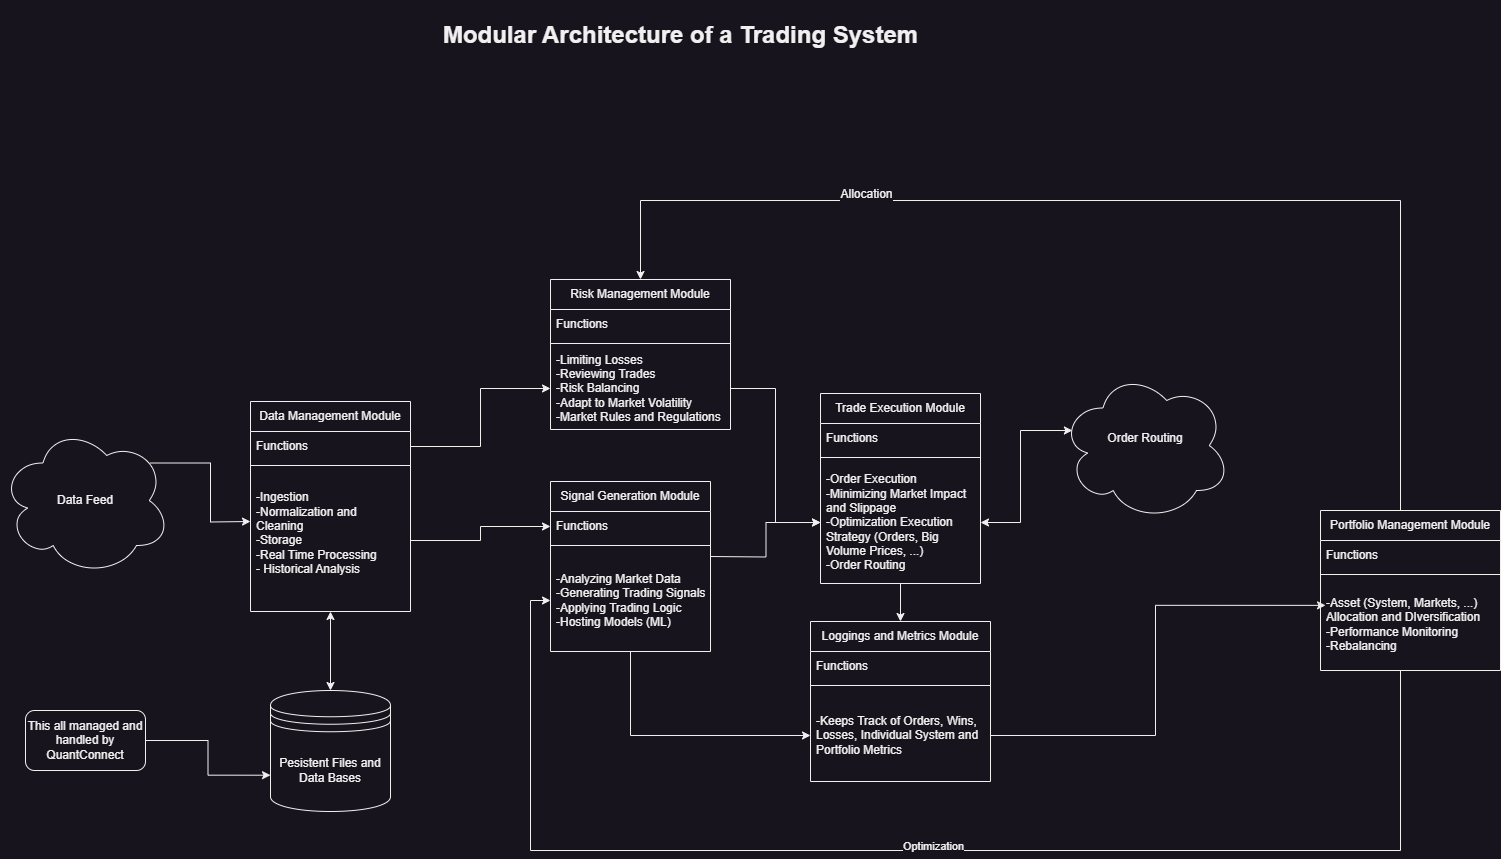

The diagram above was exported from draw.io. Its source (the exported page's mxGraphModel, read from the mxfile embedded in the PNG):
<mxGraphModel dx="1967" dy="1152" grid="1" gridSize="10" guides="1" tooltips="1" connect="1" arrows="1" fold="1" page="1" pageScale="1" pageWidth="850" pageHeight="1100" math="0" shadow="0">
  <root>
    <mxCell id="0" />
    <mxCell id="1" parent="0" />
    <mxCell id="H7JPSr9S8vVVAKkfaHTr-1" value="&lt;h1&gt;Modular Architecture of a Trading System&lt;/h1&gt;" style="text;html=1;align=center;verticalAlign=middle;resizable=0;points=[];autosize=1;strokeColor=none;fillColor=none;" parent="1" vertex="1">
      <mxGeometry x="590" y="50" width="500" height="70" as="geometry" />
    </mxCell>
    <mxCell id="H7JPSr9S8vVVAKkfaHTr-87" value="" style="edgeStyle=orthogonalEdgeStyle;rounded=0;orthogonalLoop=1;jettySize=auto;html=1;startArrow=classic;startFill=1;" parent="1" source="H7JPSr9S8vVVAKkfaHTr-2" target="H7JPSr9S8vVVAKkfaHTr-86" edge="1">
      <mxGeometry relative="1" as="geometry" />
    </mxCell>
    <mxCell id="H7JPSr9S8vVVAKkfaHTr-2" value="Data Management Module" style="swimlane;fontStyle=0;childLayout=stackLayout;horizontal=1;startSize=30;horizontalStack=0;resizeParent=1;resizeParentMax=0;resizeLast=0;collapsible=1;marginBottom=0;whiteSpace=wrap;html=1;" parent="1" vertex="1">
      <mxGeometry x="410" y="451" width="160" height="210" as="geometry" />
    </mxCell>
    <mxCell id="H7JPSr9S8vVVAKkfaHTr-3" value="Functions" style="text;strokeColor=none;fillColor=none;align=left;verticalAlign=middle;spacingLeft=4;spacingRight=4;overflow=hidden;points=[[0,0.5],[1,0.5]];portConstraint=eastwest;rotatable=0;whiteSpace=wrap;html=1;" parent="H7JPSr9S8vVVAKkfaHTr-2" vertex="1">
      <mxGeometry y="30" width="160" height="30" as="geometry" />
    </mxCell>
    <mxCell id="H7JPSr9S8vVVAKkfaHTr-59" value="" style="line;strokeWidth=1;fillColor=none;align=left;verticalAlign=middle;spacingTop=-1;spacingLeft=3;spacingRight=3;rotatable=0;labelPosition=right;points=[];portConstraint=eastwest;strokeColor=inherit;" parent="H7JPSr9S8vVVAKkfaHTr-2" vertex="1">
      <mxGeometry y="60" width="160" height="8" as="geometry" />
    </mxCell>
    <mxCell id="H7JPSr9S8vVVAKkfaHTr-57" value="-Ingestion&lt;br&gt;-Normalization and Cleaning&lt;div&gt;-Storage&lt;/div&gt;&lt;div&gt;-Real Time Processing&lt;/div&gt;&lt;div&gt;- Historical Analysis&lt;/div&gt;&lt;div&gt;&lt;br&gt;&lt;/div&gt;" style="text;strokeColor=none;fillColor=none;align=left;verticalAlign=middle;spacingLeft=4;spacingRight=4;overflow=hidden;points=[[0,0.5],[1,0.5]];portConstraint=eastwest;rotatable=0;whiteSpace=wrap;html=1;" parent="H7JPSr9S8vVVAKkfaHTr-2" vertex="1">
      <mxGeometry y="68" width="160" height="142" as="geometry" />
    </mxCell>
    <mxCell id="H7JPSr9S8vVVAKkfaHTr-39" style="edgeStyle=orthogonalEdgeStyle;rounded=0;orthogonalLoop=1;jettySize=auto;html=1;exitX=0.5;exitY=1;exitDx=0;exitDy=0;entryX=0;entryY=0.5;entryDx=0;entryDy=0;" parent="1" source="H7JPSr9S8vVVAKkfaHTr-6" target="H7JPSr9S8vVVAKkfaHTr-24" edge="1">
      <mxGeometry relative="1" as="geometry" />
    </mxCell>
    <mxCell id="H7JPSr9S8vVVAKkfaHTr-6" value="Signal Generation Module" style="swimlane;fontStyle=0;childLayout=stackLayout;horizontal=1;startSize=30;horizontalStack=0;resizeParent=1;resizeParentMax=0;resizeLast=0;collapsible=1;marginBottom=0;whiteSpace=wrap;html=1;" parent="1" vertex="1">
      <mxGeometry x="710" y="531" width="160" height="170" as="geometry" />
    </mxCell>
    <mxCell id="H7JPSr9S8vVVAKkfaHTr-94" value="Functions" style="text;strokeColor=none;fillColor=none;align=left;verticalAlign=middle;spacingLeft=4;spacingRight=4;overflow=hidden;points=[[0,0.5],[1,0.5]];portConstraint=eastwest;rotatable=0;whiteSpace=wrap;html=1;" parent="H7JPSr9S8vVVAKkfaHTr-6" vertex="1">
      <mxGeometry y="30" width="160" height="30" as="geometry" />
    </mxCell>
    <mxCell id="H7JPSr9S8vVVAKkfaHTr-70" value="" style="line;strokeWidth=1;fillColor=none;align=left;verticalAlign=middle;spacingTop=-1;spacingLeft=3;spacingRight=3;rotatable=0;labelPosition=right;points=[];portConstraint=eastwest;strokeColor=inherit;" parent="H7JPSr9S8vVVAKkfaHTr-6" vertex="1">
      <mxGeometry y="60" width="160" height="8" as="geometry" />
    </mxCell>
    <mxCell id="H7JPSr9S8vVVAKkfaHTr-69" value="-Analyzing Market Data&lt;div&gt;-Generating Trading Signals&lt;/div&gt;&lt;div&gt;-Applying Trading Logic&lt;/div&gt;&lt;div&gt;-Hosting Models (ML)&lt;/div&gt;" style="text;strokeColor=none;fillColor=none;align=left;verticalAlign=middle;spacingLeft=4;spacingRight=4;overflow=hidden;points=[[0,0.5],[1,0.5]];portConstraint=eastwest;rotatable=0;whiteSpace=wrap;html=1;" parent="H7JPSr9S8vVVAKkfaHTr-6" vertex="1">
      <mxGeometry y="68" width="160" height="102" as="geometry" />
    </mxCell>
    <mxCell id="H7JPSr9S8vVVAKkfaHTr-10" value="Risk Management Module" style="swimlane;fontStyle=0;childLayout=stackLayout;horizontal=1;startSize=30;horizontalStack=0;resizeParent=1;resizeParentMax=0;resizeLast=0;collapsible=1;marginBottom=0;whiteSpace=wrap;html=1;" parent="1" vertex="1">
      <mxGeometry x="710" y="329" width="180" height="150" as="geometry" />
    </mxCell>
    <mxCell id="H7JPSr9S8vVVAKkfaHTr-64" value="Functions" style="text;strokeColor=none;fillColor=none;align=left;verticalAlign=middle;spacingLeft=4;spacingRight=4;overflow=hidden;points=[[0,0.5],[1,0.5]];portConstraint=eastwest;rotatable=0;whiteSpace=wrap;html=1;" parent="H7JPSr9S8vVVAKkfaHTr-10" vertex="1">
      <mxGeometry y="30" width="180" height="30" as="geometry" />
    </mxCell>
    <mxCell id="H7JPSr9S8vVVAKkfaHTr-66" value="" style="line;strokeWidth=1;fillColor=none;align=left;verticalAlign=middle;spacingTop=-1;spacingLeft=3;spacingRight=3;rotatable=0;labelPosition=right;points=[];portConstraint=eastwest;strokeColor=inherit;" parent="H7JPSr9S8vVVAKkfaHTr-10" vertex="1">
      <mxGeometry y="60" width="180" height="8" as="geometry" />
    </mxCell>
    <mxCell id="H7JPSr9S8vVVAKkfaHTr-12" value="-Limiting Losses&lt;div&gt;-Reviewing Trades&lt;/div&gt;&lt;div&gt;-Risk Balancing&amp;nbsp;&lt;/div&gt;&lt;div&gt;-Adapt to Market Volatility&lt;/div&gt;&lt;div&gt;-Market Rules and Regulations&lt;/div&gt;" style="text;strokeColor=none;fillColor=none;align=left;verticalAlign=middle;spacingLeft=4;spacingRight=4;overflow=hidden;points=[[0,0.5],[1,0.5]];portConstraint=eastwest;rotatable=0;whiteSpace=wrap;html=1;" parent="H7JPSr9S8vVVAKkfaHTr-10" vertex="1">
      <mxGeometry y="68" width="180" height="82" as="geometry" />
    </mxCell>
    <mxCell id="H7JPSr9S8vVVAKkfaHTr-61" style="edgeStyle=orthogonalEdgeStyle;rounded=0;orthogonalLoop=1;jettySize=auto;html=1;exitX=0.5;exitY=1;exitDx=0;exitDy=0;entryX=0.5;entryY=0;entryDx=0;entryDy=0;" parent="1" source="H7JPSr9S8vVVAKkfaHTr-14" target="H7JPSr9S8vVVAKkfaHTr-22" edge="1">
      <mxGeometry relative="1" as="geometry" />
    </mxCell>
    <mxCell id="H7JPSr9S8vVVAKkfaHTr-14" value="Trade Execution Module" style="swimlane;fontStyle=0;childLayout=stackLayout;horizontal=1;startSize=30;horizontalStack=0;resizeParent=1;resizeParentMax=0;resizeLast=0;collapsible=1;marginBottom=0;whiteSpace=wrap;html=1;strokeColor=default;align=center;verticalAlign=middle;fontFamily=Helvetica;fontSize=12;fontColor=default;fillColor=default;" parent="1" vertex="1">
      <mxGeometry x="980" y="443" width="160" height="190" as="geometry" />
    </mxCell>
    <mxCell id="H7JPSr9S8vVVAKkfaHTr-15" value="Functions" style="text;strokeColor=none;fillColor=none;align=left;verticalAlign=middle;spacingLeft=4;spacingRight=4;overflow=hidden;points=[[0,0.5],[1,0.5]];portConstraint=eastwest;rotatable=0;whiteSpace=wrap;html=1;fontFamily=Helvetica;fontSize=12;fontColor=default;fontStyle=0;" parent="H7JPSr9S8vVVAKkfaHTr-14" vertex="1">
      <mxGeometry y="30" width="160" height="30" as="geometry" />
    </mxCell>
    <mxCell id="H7JPSr9S8vVVAKkfaHTr-72" value="" style="line;strokeWidth=1;fillColor=none;align=left;verticalAlign=middle;spacingTop=-1;spacingLeft=3;spacingRight=3;rotatable=0;labelPosition=right;points=[];portConstraint=eastwest;strokeColor=inherit;" parent="H7JPSr9S8vVVAKkfaHTr-14" vertex="1">
      <mxGeometry y="60" width="160" height="8" as="geometry" />
    </mxCell>
    <mxCell id="H7JPSr9S8vVVAKkfaHTr-16" value="-Order Execution&lt;div&gt;-Minimizing Market Impact and Slippage&lt;/div&gt;&lt;div&gt;-Optimization Execution Strategy (Orders, Big Volume Prices, ...)&lt;/div&gt;&lt;div&gt;-Order Routing&lt;/div&gt;" style="text;strokeColor=none;fillColor=none;align=left;verticalAlign=middle;spacingLeft=4;spacingRight=4;overflow=hidden;points=[[0,0.5],[1,0.5]];portConstraint=eastwest;rotatable=0;whiteSpace=wrap;html=1;fontFamily=Helvetica;fontSize=12;fontColor=default;fontStyle=0;" parent="H7JPSr9S8vVVAKkfaHTr-14" vertex="1">
      <mxGeometry y="68" width="160" height="122" as="geometry" />
    </mxCell>
    <mxCell id="H7JPSr9S8vVVAKkfaHTr-62" style="edgeStyle=orthogonalEdgeStyle;rounded=0;orthogonalLoop=1;jettySize=auto;html=1;exitX=0.5;exitY=0;exitDx=0;exitDy=0;entryX=0.5;entryY=0;entryDx=0;entryDy=0;" parent="1" source="H7JPSr9S8vVVAKkfaHTr-18" target="H7JPSr9S8vVVAKkfaHTr-10" edge="1">
      <mxGeometry relative="1" as="geometry">
        <Array as="points">
          <mxPoint x="1560" y="250" />
          <mxPoint x="800" y="250" />
        </Array>
      </mxGeometry>
    </mxCell>
    <mxCell id="H7JPSr9S8vVVAKkfaHTr-103" value="Allocation" style="edgeLabel;html=1;align=center;verticalAlign=middle;resizable=0;points=[];rounded=1;strokeColor=default;fontFamily=Helvetica;fontSize=12;fontColor=default;fillColor=none;" parent="H7JPSr9S8vVVAKkfaHTr-62" vertex="1" connectable="0">
      <mxGeometry x="0.4759" y="-7" relative="1" as="geometry">
        <mxPoint as="offset" />
      </mxGeometry>
    </mxCell>
    <mxCell id="FVSc0zzO6dIgQPBIllH0-5" style="edgeStyle=orthogonalEdgeStyle;rounded=0;orthogonalLoop=1;jettySize=auto;html=1;entryX=0;entryY=0.5;entryDx=0;entryDy=0;" parent="1" source="H7JPSr9S8vVVAKkfaHTr-18" target="H7JPSr9S8vVVAKkfaHTr-69" edge="1">
      <mxGeometry relative="1" as="geometry">
        <Array as="points">
          <mxPoint x="1560" y="900" />
          <mxPoint x="690" y="900" />
          <mxPoint x="690" y="650" />
        </Array>
      </mxGeometry>
    </mxCell>
    <mxCell id="FVSc0zzO6dIgQPBIllH0-7" value="Optimization" style="edgeLabel;html=1;align=center;verticalAlign=middle;resizable=0;points=[];" parent="FVSc0zzO6dIgQPBIllH0-5" vertex="1" connectable="0">
      <mxGeometry x="-0.0165" y="-5" relative="1" as="geometry">
        <mxPoint as="offset" />
      </mxGeometry>
    </mxCell>
    <mxCell id="H7JPSr9S8vVVAKkfaHTr-18" value="Portfolio Management Module" style="swimlane;fontStyle=0;childLayout=stackLayout;horizontal=1;startSize=30;horizontalStack=0;resizeParent=1;resizeParentMax=0;resizeLast=0;collapsible=1;marginBottom=0;whiteSpace=wrap;html=1;" parent="1" vertex="1">
      <mxGeometry x="1480" y="560" width="180" height="160" as="geometry" />
    </mxCell>
    <mxCell id="H7JPSr9S8vVVAKkfaHTr-19" value="Functions" style="text;strokeColor=none;fillColor=none;align=left;verticalAlign=middle;spacingLeft=4;spacingRight=4;overflow=hidden;points=[[0,0.5],[1,0.5]];portConstraint=eastwest;rotatable=0;whiteSpace=wrap;html=1;" parent="H7JPSr9S8vVVAKkfaHTr-18" vertex="1">
      <mxGeometry y="30" width="180" height="30" as="geometry" />
    </mxCell>
    <mxCell id="H7JPSr9S8vVVAKkfaHTr-92" value="" style="line;strokeWidth=1;fillColor=none;align=left;verticalAlign=middle;spacingTop=-1;spacingLeft=3;spacingRight=3;rotatable=0;labelPosition=right;points=[];portConstraint=eastwest;strokeColor=inherit;" parent="H7JPSr9S8vVVAKkfaHTr-18" vertex="1">
      <mxGeometry y="60" width="180" height="8" as="geometry" />
    </mxCell>
    <mxCell id="H7JPSr9S8vVVAKkfaHTr-21" value="-Asset (System, Markets, ...) Allocation and DIversification&lt;div&gt;-Performance Monitoring&lt;/div&gt;&lt;div&gt;-Rebalancing&lt;/div&gt;" style="text;strokeColor=none;fillColor=none;align=left;verticalAlign=middle;spacingLeft=4;spacingRight=4;overflow=hidden;points=[[0,0.5],[1,0.5]];portConstraint=eastwest;rotatable=0;whiteSpace=wrap;html=1;" parent="H7JPSr9S8vVVAKkfaHTr-18" vertex="1">
      <mxGeometry y="68" width="180" height="92" as="geometry" />
    </mxCell>
    <mxCell id="H7JPSr9S8vVVAKkfaHTr-22" value="Loggings and Metrics Module" style="swimlane;fontStyle=0;childLayout=stackLayout;horizontal=1;startSize=30;horizontalStack=0;resizeParent=1;resizeParentMax=0;resizeLast=0;collapsible=1;marginBottom=0;whiteSpace=wrap;html=1;" parent="1" vertex="1">
      <mxGeometry x="970" y="671" width="180" height="160" as="geometry" />
    </mxCell>
    <mxCell id="H7JPSr9S8vVVAKkfaHTr-23" value="Functions" style="text;strokeColor=none;fillColor=none;align=left;verticalAlign=middle;spacingLeft=4;spacingRight=4;overflow=hidden;points=[[0,0.5],[1,0.5]];portConstraint=eastwest;rotatable=0;whiteSpace=wrap;html=1;" parent="H7JPSr9S8vVVAKkfaHTr-22" vertex="1">
      <mxGeometry y="30" width="180" height="30" as="geometry" />
    </mxCell>
    <mxCell id="H7JPSr9S8vVVAKkfaHTr-90" value="" style="line;strokeWidth=1;fillColor=none;align=left;verticalAlign=middle;spacingTop=-1;spacingLeft=3;spacingRight=3;rotatable=0;labelPosition=right;points=[];portConstraint=eastwest;strokeColor=inherit;" parent="H7JPSr9S8vVVAKkfaHTr-22" vertex="1">
      <mxGeometry y="60" width="180" height="8" as="geometry" />
    </mxCell>
    <mxCell id="H7JPSr9S8vVVAKkfaHTr-24" value="-Keeps Track of Orders, Wins, Losses, Individual System and Portfolio Metrics&amp;nbsp;" style="text;strokeColor=none;fillColor=none;align=left;verticalAlign=middle;spacingLeft=4;spacingRight=4;overflow=hidden;points=[[0,0.5],[1,0.5]];portConstraint=eastwest;rotatable=0;whiteSpace=wrap;html=1;" parent="H7JPSr9S8vVVAKkfaHTr-22" vertex="1">
      <mxGeometry y="68" width="180" height="92" as="geometry" />
    </mxCell>
    <mxCell id="H7JPSr9S8vVVAKkfaHTr-30" style="edgeStyle=orthogonalEdgeStyle;rounded=0;orthogonalLoop=1;jettySize=auto;html=1;exitX=1;exitY=0.5;exitDx=0;exitDy=0;entryX=0;entryY=0.5;entryDx=0;entryDy=0;" parent="1" source="H7JPSr9S8vVVAKkfaHTr-12" target="H7JPSr9S8vVVAKkfaHTr-16" edge="1">
      <mxGeometry relative="1" as="geometry">
        <mxPoint x="870" y="442" as="sourcePoint" />
      </mxGeometry>
    </mxCell>
    <mxCell id="H7JPSr9S8vVVAKkfaHTr-36" style="edgeStyle=orthogonalEdgeStyle;rounded=0;orthogonalLoop=1;jettySize=auto;html=1;exitX=1;exitY=0.5;exitDx=0;exitDy=0;entryX=0;entryY=0.5;entryDx=0;entryDy=0;" parent="1" target="H7JPSr9S8vVVAKkfaHTr-16" edge="1">
      <mxGeometry relative="1" as="geometry">
        <mxPoint x="870" y="606" as="sourcePoint" />
      </mxGeometry>
    </mxCell>
    <mxCell id="H7JPSr9S8vVVAKkfaHTr-84" value="" style="edgeStyle=orthogonalEdgeStyle;rounded=0;orthogonalLoop=1;jettySize=auto;html=1;entryX=0;entryY=0.5;entryDx=0;entryDy=0;exitX=0.88;exitY=0.25;exitDx=0;exitDy=0;exitPerimeter=0;" parent="1" source="H7JPSr9S8vVVAKkfaHTr-74" edge="1">
      <mxGeometry relative="1" as="geometry">
        <mxPoint x="410" y="571" as="targetPoint" />
      </mxGeometry>
    </mxCell>
    <mxCell id="H7JPSr9S8vVVAKkfaHTr-74" value="Data Feed" style="ellipse;shape=cloud;whiteSpace=wrap;html=1;fillColor=none;" parent="1" vertex="1">
      <mxGeometry x="160" y="475" width="170" height="150" as="geometry" />
    </mxCell>
    <mxCell id="H7JPSr9S8vVVAKkfaHTr-83" value="" style="edgeStyle=orthogonalEdgeStyle;rounded=0;orthogonalLoop=1;jettySize=auto;html=1;startArrow=classic;startFill=1;exitX=0.07;exitY=0.4;exitDx=0;exitDy=0;exitPerimeter=0;entryX=1;entryY=0.5;entryDx=0;entryDy=0;" parent="1" source="H7JPSr9S8vVVAKkfaHTr-82" target="H7JPSr9S8vVVAKkfaHTr-16" edge="1">
      <mxGeometry relative="1" as="geometry">
        <mxPoint x="1140" y="556" as="targetPoint" />
      </mxGeometry>
    </mxCell>
    <mxCell id="H7JPSr9S8vVVAKkfaHTr-82" value="Order Routing&lt;div&gt;&lt;br&gt;&lt;/div&gt;" style="ellipse;shape=cloud;whiteSpace=wrap;html=1;fillColor=none;" parent="1" vertex="1">
      <mxGeometry x="1220" y="420" width="170" height="150" as="geometry" />
    </mxCell>
    <mxCell id="H7JPSr9S8vVVAKkfaHTr-86" value="Pesistent Files and Data Bases" style="shape=datastore;whiteSpace=wrap;html=1;" parent="1" vertex="1">
      <mxGeometry x="430" y="740" width="120" height="121" as="geometry" />
    </mxCell>
    <mxCell id="H7JPSr9S8vVVAKkfaHTr-99" style="edgeStyle=orthogonalEdgeStyle;rounded=0;orthogonalLoop=1;jettySize=auto;html=1;exitX=1;exitY=0.5;exitDx=0;exitDy=0;entryX=0;entryY=0.7;entryDx=0;entryDy=0;fontFamily=Helvetica;fontSize=12;fontColor=default;" parent="1" source="H7JPSr9S8vVVAKkfaHTr-97" target="H7JPSr9S8vVVAKkfaHTr-86" edge="1">
      <mxGeometry relative="1" as="geometry" />
    </mxCell>
    <mxCell id="H7JPSr9S8vVVAKkfaHTr-97" value="This all managed and handled by QuantConnect" style="rounded=1;whiteSpace=wrap;html=1;fillColor=none;" parent="1" vertex="1">
      <mxGeometry x="185" y="760" width="120" height="60" as="geometry" />
    </mxCell>
    <mxCell id="FVSc0zzO6dIgQPBIllH0-1" style="edgeStyle=orthogonalEdgeStyle;rounded=0;orthogonalLoop=1;jettySize=auto;html=1;entryX=0;entryY=0.5;entryDx=0;entryDy=0;" parent="1" source="H7JPSr9S8vVVAKkfaHTr-3" target="H7JPSr9S8vVVAKkfaHTr-12" edge="1">
      <mxGeometry relative="1" as="geometry" />
    </mxCell>
    <mxCell id="FVSc0zzO6dIgQPBIllH0-3" style="edgeStyle=orthogonalEdgeStyle;rounded=0;orthogonalLoop=1;jettySize=auto;html=1;entryX=0;entryY=0.5;entryDx=0;entryDy=0;" parent="1" source="H7JPSr9S8vVVAKkfaHTr-57" target="H7JPSr9S8vVVAKkfaHTr-94" edge="1">
      <mxGeometry relative="1" as="geometry" />
    </mxCell>
    <mxCell id="FVSc0zzO6dIgQPBIllH0-4" style="edgeStyle=orthogonalEdgeStyle;rounded=0;orthogonalLoop=1;jettySize=auto;html=1;entryX=0.028;entryY=0.292;entryDx=0;entryDy=0;entryPerimeter=0;" parent="1" source="H7JPSr9S8vVVAKkfaHTr-24" target="H7JPSr9S8vVVAKkfaHTr-21" edge="1">
      <mxGeometry relative="1" as="geometry" />
    </mxCell>
  </root>
</mxGraphModel>